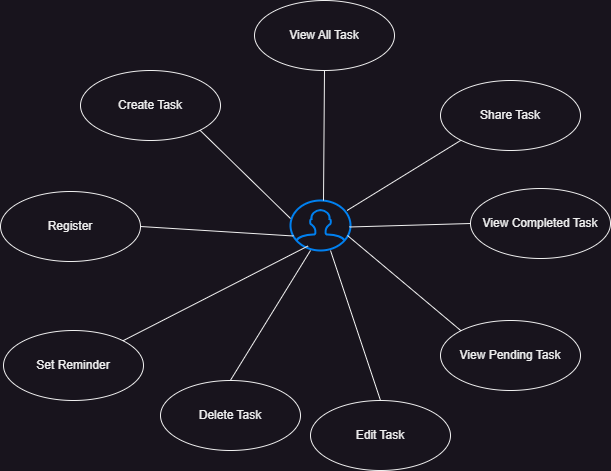

The diagram above was exported from draw.io. Its source (the exported page's mxGraphModel, read from the mxfile embedded in the PNG):
<mxGraphModel dx="794" dy="559" grid="1" gridSize="10" guides="1" tooltips="1" connect="1" arrows="1" fold="1" page="1" pageScale="1" pageWidth="827" pageHeight="1169" math="0" shadow="0">
  <root>
    <mxCell id="0" />
    <mxCell id="1" parent="0" />
    <mxCell id="titc_DeaO9il6-CAKx1M-1" value="Create Task" style="ellipse;whiteSpace=wrap;html=1;" parent="1" vertex="1">
      <mxGeometry x="100" y="80" width="140" height="70" as="geometry" />
    </mxCell>
    <mxCell id="titc_DeaO9il6-CAKx1M-2" value="View Pending Task" style="ellipse;whiteSpace=wrap;html=1;" parent="1" vertex="1">
      <mxGeometry x="460" y="330" width="140" height="70" as="geometry" />
    </mxCell>
    <mxCell id="titc_DeaO9il6-CAKx1M-3" value="Set Reminder" style="ellipse;whiteSpace=wrap;html=1;" parent="1" vertex="1">
      <mxGeometry x="23" y="340" width="140" height="70" as="geometry" />
    </mxCell>
    <mxCell id="titc_DeaO9il6-CAKx1M-4" value="" style="html=1;verticalLabelPosition=bottom;align=center;labelBackgroundColor=#ffffff;verticalAlign=top;strokeWidth=2;strokeColor=#0080F0;shadow=0;dashed=0;shape=mxgraph.ios7.icons.user;" parent="1" vertex="1">
      <mxGeometry x="310" y="210" width="60" height="50" as="geometry" />
    </mxCell>
    <mxCell id="titc_DeaO9il6-CAKx1M-5" value="" style="endArrow=none;html=1;rounded=0;exitX=0.942;exitY=0.2;exitDx=0;exitDy=0;exitPerimeter=0;entryX=0;entryY=1;entryDx=0;entryDy=0;" parent="1" source="titc_DeaO9il6-CAKx1M-4" edge="1" target="loanHhkIe-gi0b3gDO2L-1">
      <mxGeometry width="50" height="50" relative="1" as="geometry">
        <mxPoint x="400" y="230" as="sourcePoint" />
        <mxPoint x="490" y="210" as="targetPoint" />
      </mxGeometry>
    </mxCell>
    <mxCell id="titc_DeaO9il6-CAKx1M-6" value="" style="endArrow=none;html=1;rounded=0;exitX=1;exitY=1;exitDx=0;exitDy=0;entryX=0;entryY=0.36;entryDx=0;entryDy=0;entryPerimeter=0;" parent="1" source="titc_DeaO9il6-CAKx1M-1" target="titc_DeaO9il6-CAKx1M-4" edge="1">
      <mxGeometry width="50" height="50" relative="1" as="geometry">
        <mxPoint x="170" y="196" as="sourcePoint" />
        <mxPoint x="290" y="170" as="targetPoint" />
      </mxGeometry>
    </mxCell>
    <mxCell id="titc_DeaO9il6-CAKx1M-7" value="" style="endArrow=none;html=1;rounded=0;exitX=1;exitY=0;exitDx=0;exitDy=0;entryX=0.292;entryY=0.91;entryDx=0;entryDy=0;entryPerimeter=0;" parent="1" source="titc_DeaO9il6-CAKx1M-3" target="titc_DeaO9il6-CAKx1M-4" edge="1">
      <mxGeometry width="50" height="50" relative="1" as="geometry">
        <mxPoint x="229" y="184" as="sourcePoint" />
        <mxPoint x="320" y="272" as="targetPoint" />
      </mxGeometry>
    </mxCell>
    <mxCell id="xT_vf1B-pz2MnXNYCfj_-1" value="View All Task" style="ellipse;whiteSpace=wrap;html=1;" parent="1" vertex="1">
      <mxGeometry x="274" y="10" width="140" height="70" as="geometry" />
    </mxCell>
    <mxCell id="xT_vf1B-pz2MnXNYCfj_-2" value="" style="endArrow=none;html=1;rounded=0;entryX=0.5;entryY=1;entryDx=0;entryDy=0;exitX=0.55;exitY=0;exitDx=0;exitDy=0;exitPerimeter=0;" parent="1" target="xT_vf1B-pz2MnXNYCfj_-1" edge="1" source="titc_DeaO9il6-CAKx1M-4">
      <mxGeometry width="50" height="50" relative="1" as="geometry">
        <mxPoint x="340" y="200" as="sourcePoint" />
        <mxPoint x="500" y="159" as="targetPoint" />
      </mxGeometry>
    </mxCell>
    <mxCell id="xT_vf1B-pz2MnXNYCfj_-3" value="" style="endArrow=none;html=1;rounded=0;entryX=0.5;entryY=0;entryDx=0;entryDy=0;" parent="1" target="xT_vf1B-pz2MnXNYCfj_-4" edge="1">
      <mxGeometry width="50" height="50" relative="1" as="geometry">
        <mxPoint x="350" y="260" as="sourcePoint" />
        <mxPoint x="500" y="220" as="targetPoint" />
      </mxGeometry>
    </mxCell>
    <mxCell id="xT_vf1B-pz2MnXNYCfj_-4" value="Edit Task" style="ellipse;whiteSpace=wrap;html=1;" parent="1" vertex="1">
      <mxGeometry x="330" y="410" width="140" height="70" as="geometry" />
    </mxCell>
    <mxCell id="xT_vf1B-pz2MnXNYCfj_-5" value="" style="endArrow=none;html=1;rounded=0;entryX=0.468;entryY=0.1;entryDx=0;entryDy=0;entryPerimeter=0;" parent="1" edge="1" target="xT_vf1B-pz2MnXNYCfj_-6">
      <mxGeometry width="50" height="50" relative="1" as="geometry">
        <mxPoint x="330" y="260" as="sourcePoint" />
        <mxPoint x="420" y="390" as="targetPoint" />
      </mxGeometry>
    </mxCell>
    <mxCell id="xT_vf1B-pz2MnXNYCfj_-6" value="Delete Task" style="ellipse;whiteSpace=wrap;html=1;" parent="1" vertex="1">
      <mxGeometry x="180" y="390" width="140" height="70" as="geometry" />
    </mxCell>
    <mxCell id="h2G4FGo7iRZDkRwIE04N-1" value="Register" style="ellipse;whiteSpace=wrap;html=1;" parent="1" vertex="1">
      <mxGeometry x="20" y="201" width="140" height="70" as="geometry" />
    </mxCell>
    <mxCell id="h2G4FGo7iRZDkRwIE04N-2" value="" style="endArrow=none;html=1;rounded=0;exitX=1;exitY=0.5;exitDx=0;exitDy=0;entryX=0.05;entryY=0.71;entryDx=0;entryDy=0;entryPerimeter=0;" parent="1" source="h2G4FGo7iRZDkRwIE04N-1" target="titc_DeaO9il6-CAKx1M-4" edge="1">
      <mxGeometry width="50" height="50" relative="1" as="geometry">
        <mxPoint x="229" y="180" as="sourcePoint" />
        <mxPoint x="320" y="268" as="targetPoint" />
      </mxGeometry>
    </mxCell>
    <mxCell id="loanHhkIe-gi0b3gDO2L-1" value="Share Task" style="ellipse;whiteSpace=wrap;html=1;" vertex="1" parent="1">
      <mxGeometry x="460" y="90" width="140" height="70" as="geometry" />
    </mxCell>
    <mxCell id="loanHhkIe-gi0b3gDO2L-2" value="" style="endArrow=none;html=1;rounded=0;entryX=0;entryY=0;entryDx=0;entryDy=0;exitX=0.95;exitY=0.7;exitDx=0;exitDy=0;exitPerimeter=0;" edge="1" parent="1" source="titc_DeaO9il6-CAKx1M-4" target="titc_DeaO9il6-CAKx1M-2">
      <mxGeometry width="50" height="50" relative="1" as="geometry">
        <mxPoint x="380" y="250" as="sourcePoint" />
        <mxPoint x="491" y="160" as="targetPoint" />
      </mxGeometry>
    </mxCell>
    <mxCell id="loanHhkIe-gi0b3gDO2L-3" value="View Completed Task" style="ellipse;whiteSpace=wrap;html=1;" vertex="1" parent="1">
      <mxGeometry x="490" y="198" width="140" height="70" as="geometry" />
    </mxCell>
    <mxCell id="loanHhkIe-gi0b3gDO2L-4" value="" style="endArrow=none;html=1;rounded=0;entryX=0;entryY=0.5;entryDx=0;entryDy=0;exitX=0.983;exitY=0.53;exitDx=0;exitDy=0;exitPerimeter=0;" edge="1" parent="1" source="titc_DeaO9il6-CAKx1M-4" target="loanHhkIe-gi0b3gDO2L-3">
      <mxGeometry width="50" height="50" relative="1" as="geometry">
        <mxPoint x="380" y="235" as="sourcePoint" />
        <mxPoint x="491" y="160" as="targetPoint" />
      </mxGeometry>
    </mxCell>
  </root>
</mxGraphModel>